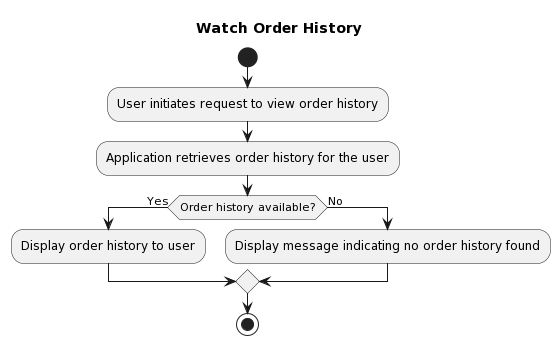

The diagram above was rendered by PlantUML. Its source (embedded in the PNG):
@startuml
title Watch Order History

start
:User initiates request to view order history;
:Application retrieves order history for the user;
if (Order history available?) then (Yes)
  :Display order history to user;
else (No)
  :Display message indicating no order history found;
endif
stop
@enduml